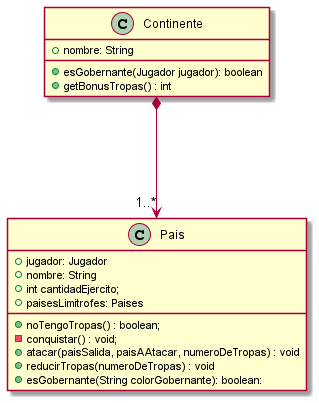

The diagram above was rendered by PlantUML. Its source (embedded in the PNG):
@startuml

class Continente{
    +nombre: String

    + esGobernante(Jugador jugador): boolean
    +getBonusTropas() : int



}

class Pais{
    +jugador: Jugador
    +nombre: String
    +int cantidadEjercito;
    +paisesLimitrofes: Paises

    + noTengoTropas() : boolean;
    - conquistar() : void;
    + atacar(paisSalida, paisAAtacar, numeroDeTropas) : void
    + reducirTropas(numeroDeTropas) : void
   + esGobernante(String colorGobernante): boolean:


}

Continente *---> "1..*"Pais

@enduml